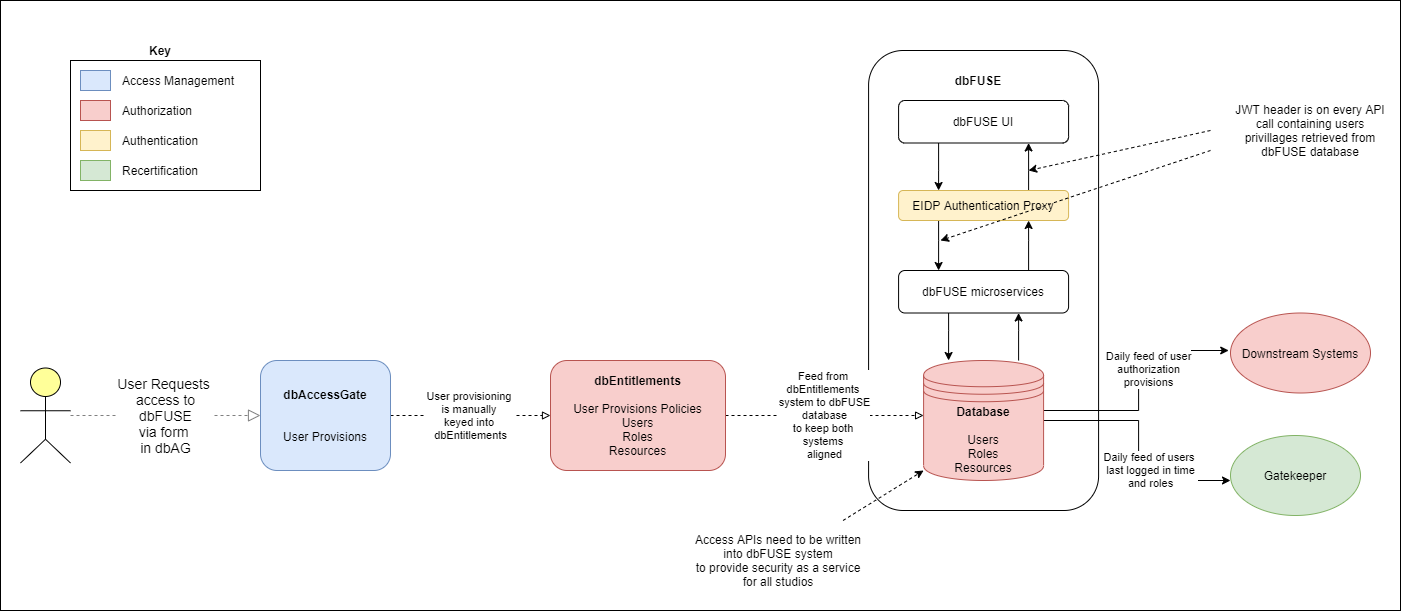

The diagram above was exported from draw.io. Its source (the exported page's mxGraphModel, read from the mxfile embedded in the PNG):
<mxGraphModel dx="1422" dy="762" grid="1" gridSize="10" guides="1" tooltips="1" connect="1" arrows="1" fold="1" page="1" pageScale="1" pageWidth="850" pageHeight="1100" math="0" shadow="0">
  <root>
    <mxCell id="0" />
    <mxCell id="1" parent="0" />
    <mxCell id="B6GeHfxfRj9fipOHTMR3-51" value="" style="rounded=0;whiteSpace=wrap;html=1;align=left;" vertex="1" parent="1">
      <mxGeometry x="10" y="20" width="1400" height="610" as="geometry" />
    </mxCell>
    <mxCell id="B6GeHfxfRj9fipOHTMR3-40" value="" style="rounded=0;whiteSpace=wrap;html=1;" vertex="1" parent="1">
      <mxGeometry x="80" y="80" width="190" height="130" as="geometry" />
    </mxCell>
    <mxCell id="B6GeHfxfRj9fipOHTMR3-29" value="" style="rounded=1;whiteSpace=wrap;html=1;" vertex="1" parent="1">
      <mxGeometry x="878.09" y="70" width="230" height="460" as="geometry" />
    </mxCell>
    <mxCell id="dKdSaXE48SgPbhcamS2K-61" value="User Requests &lt;br&gt;access to&lt;br&gt;dbFUSE&lt;br&gt;via form &lt;br&gt;in dbAG" style="edgeStyle=elbowEdgeStyle;rounded=1;elbow=vertical;html=1;dashed=1;startSize=10;endArrow=block;endFill=0;endSize=10;jettySize=auto;orthogonalLoop=1;strokeColor=#808080;fontSize=14;entryX=0;entryY=0.5;entryDx=0;entryDy=0;" parent="1" source="dKdSaXE48SgPbhcamS2K-62" target="B6GeHfxfRj9fipOHTMR3-1" edge="1">
      <mxGeometry relative="1" as="geometry">
        <mxPoint x="197.5" y="530.5" as="targetPoint" />
      </mxGeometry>
    </mxCell>
    <mxCell id="dKdSaXE48SgPbhcamS2K-62" value="" style="html=1;whiteSpace=wrap;fillColor=#ffff99;shape=mxgraph.archimate3.actor;fontSize=14;" parent="1" vertex="1">
      <mxGeometry x="30" y="387.5" width="50" height="95" as="geometry" />
    </mxCell>
    <mxCell id="B6GeHfxfRj9fipOHTMR3-33" value="User provisioning &lt;br&gt;is manually&amp;nbsp;&lt;br&gt;keyed into &lt;br&gt;dbEntitlements" style="edgeStyle=orthogonalEdgeStyle;rounded=0;orthogonalLoop=1;jettySize=auto;html=1;dashed=1;endArrow=block;endFill=0;" edge="1" parent="1" source="B6GeHfxfRj9fipOHTMR3-1" target="B6GeHfxfRj9fipOHTMR3-10">
      <mxGeometry relative="1" as="geometry" />
    </mxCell>
    <mxCell id="B6GeHfxfRj9fipOHTMR3-1" value="&lt;b&gt;dbAccessGate&lt;/b&gt;&lt;br&gt;&lt;br&gt;&lt;br&gt;User Provisions" style="rounded=1;whiteSpace=wrap;html=1;fillColor=#dae8fc;strokeColor=#6c8ebf;" vertex="1" parent="1">
      <mxGeometry x="270" y="380" width="130" height="110" as="geometry" />
    </mxCell>
    <mxCell id="B6GeHfxfRj9fipOHTMR3-15" value="" style="edgeStyle=orthogonalEdgeStyle;rounded=0;orthogonalLoop=1;jettySize=auto;html=1;" edge="1" parent="1" source="B6GeHfxfRj9fipOHTMR3-2" target="B6GeHfxfRj9fipOHTMR3-3">
      <mxGeometry relative="1" as="geometry">
        <Array as="points">
          <mxPoint x="948.09" y="190" />
          <mxPoint x="948.09" y="190" />
        </Array>
      </mxGeometry>
    </mxCell>
    <mxCell id="B6GeHfxfRj9fipOHTMR3-2" value="dbFUSE UI" style="rounded=1;whiteSpace=wrap;html=1;" vertex="1" parent="1">
      <mxGeometry x="908.09" y="120" width="170" height="42.5" as="geometry" />
    </mxCell>
    <mxCell id="B6GeHfxfRj9fipOHTMR3-9" value="" style="edgeStyle=orthogonalEdgeStyle;rounded=0;orthogonalLoop=1;jettySize=auto;html=1;" edge="1" parent="1" source="B6GeHfxfRj9fipOHTMR3-3" target="B6GeHfxfRj9fipOHTMR3-2">
      <mxGeometry relative="1" as="geometry">
        <Array as="points">
          <mxPoint x="1038.09" y="190" />
          <mxPoint x="1038.09" y="190" />
        </Array>
      </mxGeometry>
    </mxCell>
    <mxCell id="B6GeHfxfRj9fipOHTMR3-16" value="" style="edgeStyle=orthogonalEdgeStyle;rounded=0;orthogonalLoop=1;jettySize=auto;html=1;" edge="1" parent="1" source="B6GeHfxfRj9fipOHTMR3-3" target="B6GeHfxfRj9fipOHTMR3-11">
      <mxGeometry relative="1" as="geometry">
        <Array as="points">
          <mxPoint x="948.09" y="260" />
          <mxPoint x="948.09" y="260" />
        </Array>
      </mxGeometry>
    </mxCell>
    <mxCell id="B6GeHfxfRj9fipOHTMR3-3" value="EIDP Authentication Proxy" style="rounded=1;whiteSpace=wrap;html=1;fillColor=#fff2cc;strokeColor=#d6b656;" vertex="1" parent="1">
      <mxGeometry x="908.09" y="210" width="170" height="30" as="geometry" />
    </mxCell>
    <mxCell id="B6GeHfxfRj9fipOHTMR3-35" value="Feed from &lt;br&gt;dbEntitlements&amp;nbsp;&lt;br&gt;system to&amp;nbsp;dbFUSE&lt;br&gt;database&lt;br&gt;to keep both &lt;br&gt;systems&amp;nbsp;&lt;br&gt;aligned" style="edgeStyle=orthogonalEdgeStyle;rounded=0;orthogonalLoop=1;jettySize=auto;html=1;dashed=1;endArrow=block;endFill=0;" edge="1" parent="1" source="B6GeHfxfRj9fipOHTMR3-10">
      <mxGeometry relative="1" as="geometry">
        <mxPoint x="933.0900000000001" y="435" as="targetPoint" />
      </mxGeometry>
    </mxCell>
    <mxCell id="B6GeHfxfRj9fipOHTMR3-10" value="&lt;b&gt;dbEntitlements&lt;br&gt;&lt;/b&gt;&lt;br&gt;User Provisions Policies&lt;br&gt;Users&lt;br&gt;Roles&lt;br&gt;Resources" style="rounded=1;whiteSpace=wrap;html=1;fillColor=#f8cecc;strokeColor=#b85450;" vertex="1" parent="1">
      <mxGeometry x="560" y="380" width="175" height="110" as="geometry" />
    </mxCell>
    <mxCell id="B6GeHfxfRj9fipOHTMR3-17" value="" style="edgeStyle=orthogonalEdgeStyle;rounded=0;orthogonalLoop=1;jettySize=auto;html=1;" edge="1" parent="1" source="B6GeHfxfRj9fipOHTMR3-11" target="B6GeHfxfRj9fipOHTMR3-3">
      <mxGeometry relative="1" as="geometry">
        <Array as="points">
          <mxPoint x="1038.09" y="260" />
          <mxPoint x="1038.09" y="260" />
        </Array>
      </mxGeometry>
    </mxCell>
    <mxCell id="B6GeHfxfRj9fipOHTMR3-18" value="" style="edgeStyle=orthogonalEdgeStyle;rounded=0;orthogonalLoop=1;jettySize=auto;html=1;" edge="1" parent="1" source="B6GeHfxfRj9fipOHTMR3-11" target="B6GeHfxfRj9fipOHTMR3-12">
      <mxGeometry relative="1" as="geometry">
        <Array as="points">
          <mxPoint x="958.09" y="350" />
          <mxPoint x="958.09" y="350" />
        </Array>
      </mxGeometry>
    </mxCell>
    <mxCell id="B6GeHfxfRj9fipOHTMR3-11" value="dbFUSE microservices" style="rounded=1;whiteSpace=wrap;html=1;" vertex="1" parent="1">
      <mxGeometry x="908.09" y="290" width="170" height="42.5" as="geometry" />
    </mxCell>
    <mxCell id="B6GeHfxfRj9fipOHTMR3-19" value="" style="edgeStyle=orthogonalEdgeStyle;rounded=0;orthogonalLoop=1;jettySize=auto;html=1;" edge="1" parent="1" source="B6GeHfxfRj9fipOHTMR3-12" target="B6GeHfxfRj9fipOHTMR3-11">
      <mxGeometry relative="1" as="geometry">
        <Array as="points">
          <mxPoint x="1028.09" y="350" />
          <mxPoint x="1028.09" y="350" />
        </Array>
      </mxGeometry>
    </mxCell>
    <mxCell id="B6GeHfxfRj9fipOHTMR3-26" value="Daily feed of user&lt;br&gt;authorization&lt;br&gt;provisions" style="edgeStyle=orthogonalEdgeStyle;rounded=0;orthogonalLoop=1;jettySize=auto;html=1;" edge="1" parent="1" source="B6GeHfxfRj9fipOHTMR3-12">
      <mxGeometry x="0.1105" y="-10" relative="1" as="geometry">
        <mxPoint x="1238.2073021649824" y="370" as="targetPoint" />
        <Array as="points">
          <mxPoint x="1148.09" y="430" />
          <mxPoint x="1148.09" y="370" />
        </Array>
        <mxPoint as="offset" />
      </mxGeometry>
    </mxCell>
    <mxCell id="B6GeHfxfRj9fipOHTMR3-28" value="Daily feed of users &lt;br&gt;last logged in time&lt;br&gt;and roles" style="edgeStyle=orthogonalEdgeStyle;rounded=0;orthogonalLoop=1;jettySize=auto;html=1;" edge="1" parent="1" source="B6GeHfxfRj9fipOHTMR3-12">
      <mxGeometry x="0.352" y="10" relative="1" as="geometry">
        <mxPoint x="1239.9952498068885" y="500" as="targetPoint" />
        <Array as="points">
          <mxPoint x="1148.09" y="440" />
          <mxPoint x="1148.09" y="500" />
        </Array>
        <mxPoint as="offset" />
      </mxGeometry>
    </mxCell>
    <mxCell id="B6GeHfxfRj9fipOHTMR3-12" value="&lt;b&gt;Database&lt;/b&gt;&lt;br&gt;&lt;br&gt;Users&lt;br&gt;Roles&lt;br&gt;Resources" style="shape=datastore;whiteSpace=wrap;html=1;fillColor=#f8cecc;strokeColor=#b85450;" vertex="1" parent="1">
      <mxGeometry x="933.09" y="380" width="120" height="120" as="geometry" />
    </mxCell>
    <mxCell id="B6GeHfxfRj9fipOHTMR3-25" value="Downstream Systems" style="ellipse;whiteSpace=wrap;html=1;fillColor=#f8cecc;strokeColor=#b85450;" vertex="1" parent="1">
      <mxGeometry x="1240" y="332.5" width="140" height="80" as="geometry" />
    </mxCell>
    <mxCell id="B6GeHfxfRj9fipOHTMR3-27" value="Gatekeeper" style="ellipse;whiteSpace=wrap;html=1;fillColor=#d5e8d4;strokeColor=#82b366;" vertex="1" parent="1">
      <mxGeometry x="1240" y="455" width="130" height="80" as="geometry" />
    </mxCell>
    <mxCell id="B6GeHfxfRj9fipOHTMR3-30" value="&lt;b&gt;dbFUSE&lt;/b&gt;" style="text;html=1;strokeColor=none;fillColor=none;align=center;verticalAlign=middle;whiteSpace=wrap;rounded=0;" vertex="1" parent="1">
      <mxGeometry x="938.09" y="90" width="100" height="20" as="geometry" />
    </mxCell>
    <mxCell id="B6GeHfxfRj9fipOHTMR3-36" value="" style="rounded=0;whiteSpace=wrap;html=1;fillColor=#dae8fc;strokeColor=#6c8ebf;" vertex="1" parent="1">
      <mxGeometry x="90" y="90" width="30" height="20" as="geometry" />
    </mxCell>
    <mxCell id="B6GeHfxfRj9fipOHTMR3-37" value="" style="rounded=0;whiteSpace=wrap;html=1;fillColor=#f8cecc;strokeColor=#b85450;" vertex="1" parent="1">
      <mxGeometry x="90" y="120" width="30" height="20" as="geometry" />
    </mxCell>
    <mxCell id="B6GeHfxfRj9fipOHTMR3-38" value="" style="rounded=0;whiteSpace=wrap;html=1;fillColor=#fff2cc;strokeColor=#d6b656;" vertex="1" parent="1">
      <mxGeometry x="90" y="150" width="30" height="20" as="geometry" />
    </mxCell>
    <mxCell id="B6GeHfxfRj9fipOHTMR3-39" value="" style="rounded=0;whiteSpace=wrap;html=1;fillColor=#d5e8d4;strokeColor=#82b366;" vertex="1" parent="1">
      <mxGeometry x="90" y="180" width="30" height="20" as="geometry" />
    </mxCell>
    <mxCell id="B6GeHfxfRj9fipOHTMR3-41" value="Access Management" style="text;html=1;strokeColor=none;fillColor=none;align=left;verticalAlign=middle;whiteSpace=wrap;rounded=0;" vertex="1" parent="1">
      <mxGeometry x="130" y="90" width="120" height="20" as="geometry" />
    </mxCell>
    <mxCell id="B6GeHfxfRj9fipOHTMR3-42" value="Authorization" style="text;html=1;strokeColor=none;fillColor=none;align=left;verticalAlign=middle;whiteSpace=wrap;rounded=0;" vertex="1" parent="1">
      <mxGeometry x="130" y="120" width="120" height="20" as="geometry" />
    </mxCell>
    <mxCell id="B6GeHfxfRj9fipOHTMR3-43" value="Authentication" style="text;html=1;strokeColor=none;fillColor=none;align=left;verticalAlign=middle;whiteSpace=wrap;rounded=0;" vertex="1" parent="1">
      <mxGeometry x="130" y="150" width="120" height="20" as="geometry" />
    </mxCell>
    <mxCell id="B6GeHfxfRj9fipOHTMR3-44" value="Recertification" style="text;html=1;strokeColor=none;fillColor=none;align=left;verticalAlign=middle;whiteSpace=wrap;rounded=0;" vertex="1" parent="1">
      <mxGeometry x="130" y="180" width="120" height="20" as="geometry" />
    </mxCell>
    <mxCell id="B6GeHfxfRj9fipOHTMR3-45" value="&lt;b&gt;Key&lt;/b&gt;" style="text;html=1;strokeColor=none;fillColor=none;align=center;verticalAlign=middle;whiteSpace=wrap;rounded=0;" vertex="1" parent="1">
      <mxGeometry x="150" y="60" width="40" height="20" as="geometry" />
    </mxCell>
    <mxCell id="B6GeHfxfRj9fipOHTMR3-46" value="" style="endArrow=classic;html=1;dashed=1;" edge="1" parent="1">
      <mxGeometry width="50" height="50" relative="1" as="geometry">
        <mxPoint x="1220" y="150" as="sourcePoint" />
        <mxPoint x="1038.09" y="190" as="targetPoint" />
      </mxGeometry>
    </mxCell>
    <mxCell id="B6GeHfxfRj9fipOHTMR3-47" value="" style="endArrow=classic;html=1;dashed=1;" edge="1" parent="1">
      <mxGeometry width="50" height="50" relative="1" as="geometry">
        <mxPoint x="1220" y="170" as="sourcePoint" />
        <mxPoint x="950" y="260" as="targetPoint" />
      </mxGeometry>
    </mxCell>
    <mxCell id="B6GeHfxfRj9fipOHTMR3-48" value="JWT header is on every API&lt;br&gt;call containing users&lt;br&gt;privillages retrieved from&lt;br&gt;dbFUSE database" style="text;html=1;strokeColor=none;fillColor=none;align=center;verticalAlign=middle;whiteSpace=wrap;rounded=0;" vertex="1" parent="1">
      <mxGeometry x="1230" y="110" width="180" height="80" as="geometry" />
    </mxCell>
    <mxCell id="B6GeHfxfRj9fipOHTMR3-49" value="Access APIs need to be written into dbFUSE system&lt;br&gt;to provide security as a service for all studios" style="text;html=1;strokeColor=none;fillColor=none;align=center;verticalAlign=middle;whiteSpace=wrap;rounded=0;" vertex="1" parent="1">
      <mxGeometry x="698.09" y="540" width="180" height="80" as="geometry" />
    </mxCell>
    <mxCell id="B6GeHfxfRj9fipOHTMR3-50" value="" style="endArrow=classic;html=1;dashed=1;" edge="1" parent="1" source="B6GeHfxfRj9fipOHTMR3-49">
      <mxGeometry width="50" height="50" relative="1" as="geometry">
        <mxPoint x="883.09" y="540" as="sourcePoint" />
        <mxPoint x="933.09" y="490" as="targetPoint" />
      </mxGeometry>
    </mxCell>
  </root>
</mxGraphModel>